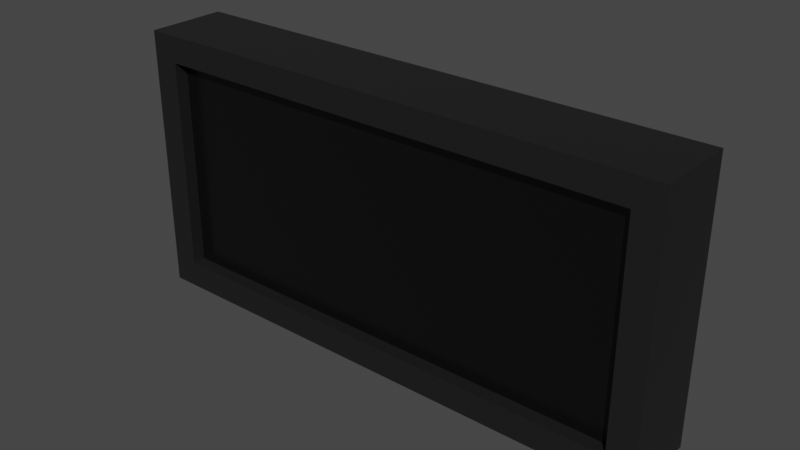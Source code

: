 # Source: Exit_sign.blend  (saved by Blender 3.6.11; exported with 4.5.12 LTS)
import bpy
from mathutils import Matrix  # noqa: F401  (used for matrix-valued properties, if any)

bpy.ops.wm.read_factory_settings(use_empty=True)
scene = bpy.context.scene
scene.name = 'Scene'

# ---- materials (node trees are filled in below, after node groups)
mat_frame = bpy.data.materials.new('Frame')
mat_plate = bpy.data.materials.new('Plate')

# ---- material node trees
mat_frame.use_nodes = True; mat_frame.node_tree.nodes.clear()
_N = mat_frame.node_tree.nodes; _L = mat_frame.node_tree.links
n0 = _N.new('ShaderNodeBsdfPrincipled'); n0.name = 'Principled BSDF'; n0.location = (10, 300)
n0.distribution = 'GGX'
n0.subsurface_method = 'RANDOM_WALK_SKIN'
n0.inputs[0].default_value = (0.04338, 0.04338, 0.04338, 1.0)
n0.inputs[1].default_value = 0.7421
n0.inputs[2].default_value = 0.4415
n0.inputs[3].default_value = 1.45
n0.inputs[27].default_value = (0.0, 0.0, 0.0, 1.0)
n0.inputs[28].default_value = 1.0
n1 = _N.new('ShaderNodeOutputMaterial'); n1.name = 'Material Output'; n1.location = (300, 300)
_L.new(n0.outputs[0], n1.inputs[0])
n1.is_active_output = True
mat_plate.use_nodes = True; mat_plate.node_tree.nodes.clear()
_N = mat_plate.node_tree.nodes; _L = mat_plate.node_tree.links
n0 = _N.new('ShaderNodeBsdfPrincipled'); n0.name = 'Principled BSDF'; n0.location = (10, 300)
n0.distribution = 'GGX'
n0.subsurface_method = 'RANDOM_WALK_SKIN'
n0.inputs[0].default_value = (0.003212, 0.003212, 0.003212, 1.0)
n0.inputs[2].default_value = 0.2711
n0.inputs[3].default_value = 1.45
n0.inputs[27].default_value = (0.0, 0.0, 0.0, 1.0)
n0.inputs[28].default_value = 1.0
n1 = _N.new('ShaderNodeOutputMaterial'); n1.name = 'Material Output'; n1.location = (300, 300)
_L.new(n0.outputs[0], n1.inputs[0])
n1.is_active_output = True

# ---- world
world_world = bpy.data.worlds.new('World'); scene.world = world_world
world_world.use_nodes = True; world_world.node_tree.nodes.clear()
_N = world_world.node_tree.nodes; _L = world_world.node_tree.links
n0 = _N.new('ShaderNodeOutputWorld'); n0.name = 'World Output'; n0.location = (300, 300)
n1 = _N.new('ShaderNodeBackground'); n1.name = 'Background'; n1.location = (10, 300)
n1.inputs[0].default_value = (0.05088, 0.05088, 0.05088, 1.0)
_L.new(n1.outputs[0], n0.inputs[0])
n0.is_active_output = True
world_world.color = (0.05088, 0.05088, 0.05088)
world_world.use_sun_shadow = False
world_world.sun_shadow_jitter_overblur = 0.0

# ---- meshes
me_exit_sign = bpy.data.meshes.new('Exit_sign')
me_exit_sign.from_pydata([(-0.09, -0.03, -0.04), (-0.09, -0.03, 0.04), (-0.1, -1.397e-08, -0.05), (-0.1, -1.397e-08, 0.05), (0.09, -0.03, -0.04), (0.09, -0.03, 0.04), (0.1, -1.397e-08, -0.05), (0.1, -1.397e-08, 0.05), (-0.1, -0.03, -0.05), (-0.1, -0.03, 0.05), (0.1, -0.03, 0.05), (0.1, -0.03, -0.05), (-0.09, -0.025, -0.04), (-0.09, -0.025, 0.04), (0.09, -0.025, 0.04), (0.09, -0.025, -0.04)], [], [(8, 9, 3, 2), (6, 7, 10, 11), (4, 5, 14, 15), (2, 6, 11, 8), (7, 3, 9, 10), (0, 1, 9, 8), (5, 4, 11, 10), (4, 0, 8, 11), (1, 5, 10, 9), (15, 14, 13, 12), (0, 4, 15, 12), (1, 0, 12, 13), (5, 1, 13, 14)])
me_exit_sign.polygons.foreach_set('material_index', [0, 0, 0, 0, 0, 0, 0, 0, 0, 1, 0, 0, 0])
_uv = me_exit_sign.uv_layers.new(name='UVMap')
_uv.uv.foreach_set('vector', [0.375, 0.0, 0.625, 0.0, 0.625, 0.25, 0.375, 0.25, 0.375, 0.5, 0.625, 0.5, 0.625, 0.75, 0.375, 0.75, 0.4, 0.7625, 0.6, 0.7625, 0.6, 0.7625, 0.4, 0.7625, 0.125, 0.5, 0.375, 0.5, 0.375, 0.75, 0.125, 0.75, 0.625, 0.5, 0.875, 0.5, 0.875, 0.75, 0.625, 0.75, 0.4, 0.9875, 0.6, 0.9875, 0.625, 1.0, 0.375, 1.0, 0.6, 0.7625, 0.4, 0.7625, 0.375, 0.75, 0.625, 0.75, 0.4, 0.7625, 0.4, 0.9875, 0.375, 1.0, 0.375, 0.75, 0.6, 0.9875, 0.6, 0.7625, 0.625, 0.75, 0.625, 1.0, 0.4, 0.7625, 0.6, 0.7625, 0.6, 0.9875, 0.4, 0.9875, 0.4, 0.9875, 0.4, 0.7625, 0.4, 0.7625, 0.4, 0.9875, 0.6, 0.9875, 0.4, 0.9875, 0.4, 0.9875, 0.6, 0.9875, 0.6, 0.7625, 0.6, 0.9875, 0.6, 0.9875, 0.6, 0.7625])
me_exit_sign.materials.append(mat_frame)
me_exit_sign.materials.append(mat_plate)
me_exit_sign.update()

# ---- objects
ob_exit_sign = bpy.data.objects.new('Exit_sign', me_exit_sign)

# ---- transforms, parenting, visibility, modifiers, constraints
ob_exit_sign.location = (0.0, 0.0, 0.0)

# ---- collection membership
scene.collection.objects.link(ob_exit_sign)

# ---- scene / render settings (as saved in the file)
scene.frame_start = 1; scene.frame_end = 250; scene.frame_set(0)
scene.render.engine = 'CYCLES'
scene.cycles.sampling_pattern = 'TABULATED_SOBOL'
scene.cycles.bake_type = 'DIFFUSE'
scene.view_settings.view_transform = 'Filmic'
bpy.context.view_layer.update()

# ---- added for rendering (the .blend has no active camera and no usable light): camera, sun
cam_auto = bpy.data.cameras.new('AutoCamera')
cam_auto.lens = 50.0
cam_auto.sensor_width = 36.0
cam_auto.clip_end = 1000.0
ob_auto_camera = bpy.data.objects.new('AutoCamera', cam_auto)
scene.collection.objects.link(ob_auto_camera)
ob_auto_camera.location = (0.20874, -0.265488, 0.166992)
ob_auto_camera.rotation_euler = (1.09748, -7.21219e-08, 0.694738)
scene.camera = ob_auto_camera
light_auto_sun = bpy.data.lights.new('AutoSun', 'SUN')
light_auto_sun.energy = 3.0
light_auto_sun.angle = 0.0523599
ob_auto_sun = bpy.data.objects.new('AutoSun', light_auto_sun)
scene.collection.objects.link(ob_auto_sun)
ob_auto_sun.rotation_euler = (0.872665, 0.174533, 0.523599)
bpy.context.view_layer.update()
